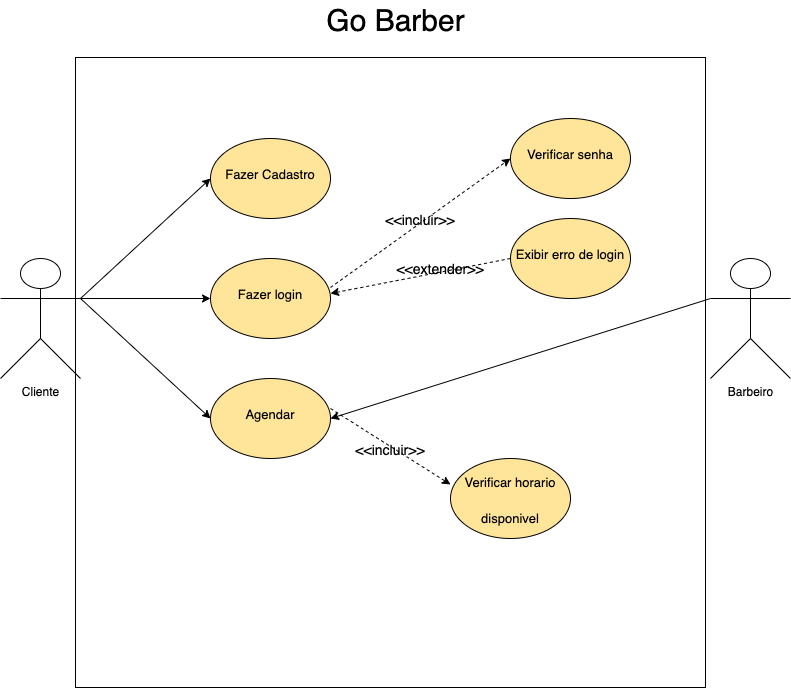

The diagram above was exported from draw.io. Its source (the exported page's mxGraphModel, read from the mxfile embedded in the PNG):
<mxGraphModel dx="2703" dy="1460" grid="1" gridSize="10" guides="1" tooltips="1" connect="1" arrows="1" fold="1" page="1" pageScale="1" pageWidth="850" pageHeight="1100" math="0" shadow="0" extFonts="Permanent Marker^https://fonts.googleapis.com/css?family=Permanent+Marker">
  <root>
    <mxCell id="0" />
    <mxCell id="1" parent="0" />
    <mxCell id="kgdkE6cP7YUTMKJ-HV6M-20" style="edgeStyle=none;rounded=0;orthogonalLoop=1;jettySize=auto;html=1;exitX=1;exitY=0.3333333333333333;exitDx=0;exitDy=0;exitPerimeter=0;entryX=0;entryY=1;entryDx=0;entryDy=0;fontSize=30;" parent="1" source="kgdkE6cP7YUTMKJ-HV6M-1" target="kgdkE6cP7YUTMKJ-HV6M-14" edge="1">
      <mxGeometry relative="1" as="geometry" />
    </mxCell>
    <mxCell id="kgdkE6cP7YUTMKJ-HV6M-21" style="edgeStyle=none;rounded=0;orthogonalLoop=1;jettySize=auto;html=1;exitX=1;exitY=0.3333333333333333;exitDx=0;exitDy=0;exitPerimeter=0;entryX=0;entryY=0.5;entryDx=0;entryDy=0;fontSize=30;" parent="1" source="kgdkE6cP7YUTMKJ-HV6M-1" target="kgdkE6cP7YUTMKJ-HV6M-3" edge="1">
      <mxGeometry relative="1" as="geometry" />
    </mxCell>
    <mxCell id="kgdkE6cP7YUTMKJ-HV6M-22" style="edgeStyle=none;rounded=0;orthogonalLoop=1;jettySize=auto;html=1;exitX=1;exitY=0.3333333333333333;exitDx=0;exitDy=0;exitPerimeter=0;entryX=0;entryY=1;entryDx=0;entryDy=0;fontSize=30;" parent="1" source="kgdkE6cP7YUTMKJ-HV6M-1" target="kgdkE6cP7YUTMKJ-HV6M-16" edge="1">
      <mxGeometry relative="1" as="geometry" />
    </mxCell>
    <mxCell id="kgdkE6cP7YUTMKJ-HV6M-1" value="Cliente&lt;br&gt;" style="shape=umlActor;verticalLabelPosition=bottom;verticalAlign=top;html=1;outlineConnect=0;" parent="1" vertex="1">
      <mxGeometry x="30" y="311" width="80" height="120" as="geometry" />
    </mxCell>
    <mxCell id="kgdkE6cP7YUTMKJ-HV6M-3" value="" style="ellipse;whiteSpace=wrap;html=1;fillColor=#FFE599;" parent="1" vertex="1">
      <mxGeometry x="240" y="311" width="120" height="80" as="geometry" />
    </mxCell>
    <mxCell id="kgdkE6cP7YUTMKJ-HV6M-5" value="Go Barber" style="text;html=1;align=center;verticalAlign=middle;resizable=0;points=[];autosize=1;strokeColor=none;fillColor=none;fontSize=30;" parent="1" vertex="1">
      <mxGeometry x="350" y="53" width="150" height="40" as="geometry" />
    </mxCell>
    <mxCell id="kgdkE6cP7YUTMKJ-HV6M-12" value="&lt;font style=&quot;font-size: 13px&quot;&gt;Fazer login&lt;/font&gt;" style="text;html=1;strokeColor=none;fillColor=none;align=center;verticalAlign=middle;whiteSpace=wrap;rounded=0;fontSize=30;" parent="1" vertex="1">
      <mxGeometry x="240" y="331" width="120" height="20" as="geometry" />
    </mxCell>
    <mxCell id="kgdkE6cP7YUTMKJ-HV6M-13" value="" style="ellipse;whiteSpace=wrap;html=1;fillColor=#FFE599;" parent="1" vertex="1">
      <mxGeometry x="240" y="191" width="120" height="80" as="geometry" />
    </mxCell>
    <mxCell id="kgdkE6cP7YUTMKJ-HV6M-34" style="edgeStyle=none;rounded=0;orthogonalLoop=1;jettySize=auto;html=1;entryX=0;entryY=1;entryDx=0;entryDy=0;fontSize=30;dashed=1;" parent="1" target="kgdkE6cP7YUTMKJ-HV6M-30" edge="1">
      <mxGeometry relative="1" as="geometry">
        <mxPoint x="360" y="340" as="sourcePoint" />
      </mxGeometry>
    </mxCell>
    <mxCell id="kgdkE6cP7YUTMKJ-HV6M-14" value="&lt;font style=&quot;font-size: 13px&quot;&gt;Fazer Cadastro&lt;/font&gt;" style="text;html=1;strokeColor=none;fillColor=none;align=center;verticalAlign=middle;whiteSpace=wrap;rounded=0;fontSize=30;" parent="1" vertex="1">
      <mxGeometry x="240" y="211" width="120" height="20" as="geometry" />
    </mxCell>
    <mxCell id="kgdkE6cP7YUTMKJ-HV6M-15" value="" style="ellipse;whiteSpace=wrap;html=1;fillColor=#FFE599;" parent="1" vertex="1">
      <mxGeometry x="240" y="431" width="120" height="80" as="geometry" />
    </mxCell>
    <mxCell id="kgdkE6cP7YUTMKJ-HV6M-42" style="edgeStyle=none;rounded=0;orthogonalLoop=1;jettySize=auto;html=1;exitX=1;exitY=0.5;exitDx=0;exitDy=0;entryX=0;entryY=0;entryDx=0;entryDy=0;dashed=1;fontSize=20;" parent="1" source="kgdkE6cP7YUTMKJ-HV6M-16" target="kgdkE6cP7YUTMKJ-HV6M-41" edge="1">
      <mxGeometry relative="1" as="geometry" />
    </mxCell>
    <mxCell id="kgdkE6cP7YUTMKJ-HV6M-16" value="&lt;font style=&quot;font-size: 13px&quot;&gt;Agendar&lt;/font&gt;" style="text;html=1;strokeColor=none;fillColor=none;align=center;verticalAlign=middle;whiteSpace=wrap;rounded=0;fontSize=30;" parent="1" vertex="1">
      <mxGeometry x="240" y="451" width="120" height="20" as="geometry" />
    </mxCell>
    <mxCell id="kgdkE6cP7YUTMKJ-HV6M-28" style="edgeStyle=none;rounded=0;orthogonalLoop=1;jettySize=auto;html=1;exitX=0;exitY=0.3333333333333333;exitDx=0;exitDy=0;exitPerimeter=0;entryX=1;entryY=0.5;entryDx=0;entryDy=0;fontSize=30;" parent="1" source="kgdkE6cP7YUTMKJ-HV6M-25" target="kgdkE6cP7YUTMKJ-HV6M-15" edge="1">
      <mxGeometry relative="1" as="geometry" />
    </mxCell>
    <mxCell id="kgdkE6cP7YUTMKJ-HV6M-25" value="Barbeiro" style="shape=umlActor;verticalLabelPosition=bottom;verticalAlign=top;html=1;outlineConnect=0;" parent="1" vertex="1">
      <mxGeometry x="740" y="311" width="80" height="120" as="geometry" />
    </mxCell>
    <mxCell id="kgdkE6cP7YUTMKJ-HV6M-29" value="" style="ellipse;whiteSpace=wrap;html=1;fillColor=#FFE599;" parent="1" vertex="1">
      <mxGeometry x="540" y="171" width="120" height="80" as="geometry" />
    </mxCell>
    <mxCell id="kgdkE6cP7YUTMKJ-HV6M-30" value="&lt;font style=&quot;font-size: 13px&quot;&gt;Verificar senha&lt;/font&gt;" style="text;html=1;strokeColor=none;fillColor=none;align=center;verticalAlign=middle;whiteSpace=wrap;rounded=0;fontSize=30;" parent="1" vertex="1">
      <mxGeometry x="540" y="191" width="120" height="20" as="geometry" />
    </mxCell>
    <mxCell id="kgdkE6cP7YUTMKJ-HV6M-37" style="edgeStyle=none;rounded=0;orthogonalLoop=1;jettySize=auto;html=1;exitX=0;exitY=0.5;exitDx=0;exitDy=0;entryX=1;entryY=0.75;entryDx=0;entryDy=0;dashed=1;fontSize=20;" parent="1" source="kgdkE6cP7YUTMKJ-HV6M-31" target="kgdkE6cP7YUTMKJ-HV6M-12" edge="1">
      <mxGeometry relative="1" as="geometry">
        <mxPoint x="360" y="261" as="targetPoint" />
      </mxGeometry>
    </mxCell>
    <mxCell id="kgdkE6cP7YUTMKJ-HV6M-31" value="" style="ellipse;whiteSpace=wrap;html=1;fillColor=#FFE599;" parent="1" vertex="1">
      <mxGeometry x="540" y="271" width="120" height="80" as="geometry" />
    </mxCell>
    <mxCell id="kgdkE6cP7YUTMKJ-HV6M-32" value="&lt;font style=&quot;font-size: 13px&quot;&gt;Exibir erro de login&lt;/font&gt;" style="text;html=1;strokeColor=none;fillColor=none;align=center;verticalAlign=middle;whiteSpace=wrap;rounded=0;fontSize=30;" parent="1" vertex="1">
      <mxGeometry x="540" y="291" width="120" height="20" as="geometry" />
    </mxCell>
    <mxCell id="kgdkE6cP7YUTMKJ-HV6M-35" value="&amp;lt;&amp;lt;incluir&amp;gt;&amp;gt;" style="text;html=1;strokeColor=none;fillColor=none;align=center;verticalAlign=middle;whiteSpace=wrap;rounded=0;fontSize=14;" parent="1" vertex="1">
      <mxGeometry x="440" y="271" width="20" as="geometry" />
    </mxCell>
    <mxCell id="kgdkE6cP7YUTMKJ-HV6M-38" value="&amp;lt;&amp;lt;extender&amp;gt;&amp;gt;" style="text;html=1;strokeColor=none;fillColor=none;align=center;verticalAlign=middle;whiteSpace=wrap;rounded=0;fontSize=14;" parent="1" vertex="1">
      <mxGeometry x="460" y="320" width="20" as="geometry" />
    </mxCell>
    <mxCell id="kgdkE6cP7YUTMKJ-HV6M-40" value="" style="ellipse;whiteSpace=wrap;html=1;fillColor=#FFE599;" parent="1" vertex="1">
      <mxGeometry x="480" y="511" width="120" height="80" as="geometry" />
    </mxCell>
    <mxCell id="kgdkE6cP7YUTMKJ-HV6M-41" value="&lt;font style=&quot;font-size: 13px&quot;&gt;Verificar horario disponivel&lt;/font&gt;" style="text;html=1;strokeColor=none;fillColor=none;align=center;verticalAlign=middle;whiteSpace=wrap;rounded=0;fontSize=30;" parent="1" vertex="1">
      <mxGeometry x="480" y="537" width="120" height="20" as="geometry" />
    </mxCell>
    <mxCell id="kgdkE6cP7YUTMKJ-HV6M-44" value="&amp;lt;&amp;lt;incluir&amp;gt;&amp;gt;" style="text;html=1;strokeColor=none;fillColor=none;align=center;verticalAlign=middle;whiteSpace=wrap;rounded=0;fontSize=14;" parent="1" vertex="1">
      <mxGeometry x="410" y="501" width="20" as="geometry" />
    </mxCell>
    <mxCell id="kgdkE6cP7YUTMKJ-HV6M-48" value="" style="whiteSpace=wrap;html=1;aspect=fixed;fontSize=20;fillColor=none;" parent="1" vertex="1">
      <mxGeometry x="105" y="110" width="630" height="630" as="geometry" />
    </mxCell>
  </root>
</mxGraphModel>